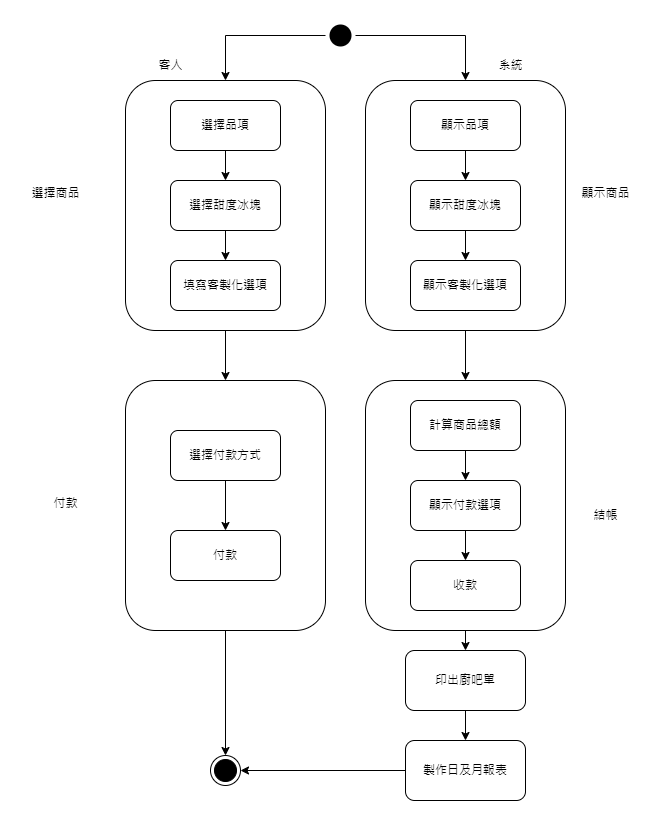

The diagram above was exported from draw.io. Its source (the exported page's mxGraphModel, read from the mxfile embedded in the PNG):
<mxGraphModel dx="1434" dy="746" grid="1" gridSize="10" guides="1" tooltips="1" connect="1" arrows="1" fold="1" page="1" pageScale="1" pageWidth="1169" pageHeight="827" math="0" shadow="0">
  <root>
    <mxCell id="0" />
    <mxCell id="1" parent="0" />
    <mxCell id="xFOqIU7OqWWkWUu6NvPd-22" style="edgeStyle=orthogonalEdgeStyle;rounded=0;orthogonalLoop=1;jettySize=auto;html=1;exitX=0;exitY=0.5;exitDx=0;exitDy=0;entryX=0.5;entryY=0;entryDx=0;entryDy=0;" edge="1" parent="1" source="xFOqIU7OqWWkWUu6NvPd-1" target="xFOqIU7OqWWkWUu6NvPd-4">
      <mxGeometry relative="1" as="geometry" />
    </mxCell>
    <mxCell id="xFOqIU7OqWWkWUu6NvPd-23" style="edgeStyle=orthogonalEdgeStyle;rounded=0;orthogonalLoop=1;jettySize=auto;html=1;exitX=1;exitY=0.5;exitDx=0;exitDy=0;entryX=0.5;entryY=0;entryDx=0;entryDy=0;" edge="1" parent="1" source="xFOqIU7OqWWkWUu6NvPd-1" target="xFOqIU7OqWWkWUu6NvPd-6">
      <mxGeometry relative="1" as="geometry" />
    </mxCell>
    <mxCell id="xFOqIU7OqWWkWUu6NvPd-1" value="" style="ellipse;html=1;shape=endState;fillColor=#000000;strokeColor=none;" vertex="1" parent="1">
      <mxGeometry x="460" y="20" width="30" height="30" as="geometry" />
    </mxCell>
    <mxCell id="xFOqIU7OqWWkWUu6NvPd-24" style="edgeStyle=orthogonalEdgeStyle;rounded=0;orthogonalLoop=1;jettySize=auto;html=1;exitX=0.5;exitY=0;exitDx=0;exitDy=0;entryX=0.5;entryY=0;entryDx=0;entryDy=0;" edge="1" parent="1" source="xFOqIU7OqWWkWUu6NvPd-4" target="xFOqIU7OqWWkWUu6NvPd-3">
      <mxGeometry relative="1" as="geometry" />
    </mxCell>
    <mxCell id="xFOqIU7OqWWkWUu6NvPd-38" style="edgeStyle=orthogonalEdgeStyle;rounded=0;orthogonalLoop=1;jettySize=auto;html=1;exitX=0.5;exitY=1;exitDx=0;exitDy=0;entryX=0.5;entryY=0;entryDx=0;entryDy=0;" edge="1" parent="1" source="xFOqIU7OqWWkWUu6NvPd-4" target="xFOqIU7OqWWkWUu6NvPd-18">
      <mxGeometry relative="1" as="geometry" />
    </mxCell>
    <mxCell id="xFOqIU7OqWWkWUu6NvPd-4" value="" style="rounded=1;whiteSpace=wrap;html=1;" vertex="1" parent="1">
      <mxGeometry x="260" y="80" width="200" height="250" as="geometry" />
    </mxCell>
    <mxCell id="xFOqIU7OqWWkWUu6NvPd-25" style="edgeStyle=orthogonalEdgeStyle;rounded=0;orthogonalLoop=1;jettySize=auto;html=1;exitX=0.5;exitY=1;exitDx=0;exitDy=0;" edge="1" parent="1" source="xFOqIU7OqWWkWUu6NvPd-3" target="xFOqIU7OqWWkWUu6NvPd-5">
      <mxGeometry relative="1" as="geometry" />
    </mxCell>
    <mxCell id="xFOqIU7OqWWkWUu6NvPd-3" value="選擇品項" style="rounded=1;whiteSpace=wrap;html=1;" vertex="1" parent="1">
      <mxGeometry x="305" y="100" width="110" height="50" as="geometry" />
    </mxCell>
    <mxCell id="xFOqIU7OqWWkWUu6NvPd-26" style="edgeStyle=orthogonalEdgeStyle;rounded=0;orthogonalLoop=1;jettySize=auto;html=1;exitX=0.5;exitY=1;exitDx=0;exitDy=0;" edge="1" parent="1" source="xFOqIU7OqWWkWUu6NvPd-5" target="xFOqIU7OqWWkWUu6NvPd-12">
      <mxGeometry relative="1" as="geometry" />
    </mxCell>
    <mxCell id="xFOqIU7OqWWkWUu6NvPd-5" value="選擇甜度冰塊" style="rounded=1;whiteSpace=wrap;html=1;" vertex="1" parent="1">
      <mxGeometry x="305" y="180" width="110" height="50" as="geometry" />
    </mxCell>
    <mxCell id="xFOqIU7OqWWkWUu6NvPd-39" style="edgeStyle=orthogonalEdgeStyle;rounded=0;orthogonalLoop=1;jettySize=auto;html=1;exitX=0.5;exitY=1;exitDx=0;exitDy=0;entryX=0.5;entryY=0;entryDx=0;entryDy=0;" edge="1" parent="1" source="xFOqIU7OqWWkWUu6NvPd-6" target="xFOqIU7OqWWkWUu6NvPd-14">
      <mxGeometry relative="1" as="geometry" />
    </mxCell>
    <mxCell id="xFOqIU7OqWWkWUu6NvPd-6" value="" style="rounded=1;whiteSpace=wrap;html=1;" vertex="1" parent="1">
      <mxGeometry x="500" y="80" width="200" height="250" as="geometry" />
    </mxCell>
    <mxCell id="xFOqIU7OqWWkWUu6NvPd-30" style="edgeStyle=orthogonalEdgeStyle;rounded=0;orthogonalLoop=1;jettySize=auto;html=1;exitX=0.5;exitY=1;exitDx=0;exitDy=0;" edge="1" parent="1" source="xFOqIU7OqWWkWUu6NvPd-7" target="xFOqIU7OqWWkWUu6NvPd-8">
      <mxGeometry relative="1" as="geometry" />
    </mxCell>
    <mxCell id="xFOqIU7OqWWkWUu6NvPd-7" value="顯示品項" style="rounded=1;whiteSpace=wrap;html=1;" vertex="1" parent="1">
      <mxGeometry x="545" y="100" width="110" height="50" as="geometry" />
    </mxCell>
    <mxCell id="xFOqIU7OqWWkWUu6NvPd-33" style="edgeStyle=orthogonalEdgeStyle;rounded=0;orthogonalLoop=1;jettySize=auto;html=1;exitX=0.5;exitY=1;exitDx=0;exitDy=0;" edge="1" parent="1" source="xFOqIU7OqWWkWUu6NvPd-8" target="xFOqIU7OqWWkWUu6NvPd-13">
      <mxGeometry relative="1" as="geometry" />
    </mxCell>
    <mxCell id="xFOqIU7OqWWkWUu6NvPd-8" value="顯示甜度冰塊" style="rounded=1;whiteSpace=wrap;html=1;" vertex="1" parent="1">
      <mxGeometry x="545" y="180" width="110" height="50" as="geometry" />
    </mxCell>
    <mxCell id="xFOqIU7OqWWkWUu6NvPd-12" value="填寫客製化選項" style="rounded=1;whiteSpace=wrap;html=1;" vertex="1" parent="1">
      <mxGeometry x="305" y="260" width="110" height="50" as="geometry" />
    </mxCell>
    <mxCell id="xFOqIU7OqWWkWUu6NvPd-13" value="顯示客製化選項" style="rounded=1;whiteSpace=wrap;html=1;" vertex="1" parent="1">
      <mxGeometry x="545" y="260" width="110" height="50" as="geometry" />
    </mxCell>
    <mxCell id="xFOqIU7OqWWkWUu6NvPd-51" style="edgeStyle=orthogonalEdgeStyle;rounded=0;orthogonalLoop=1;jettySize=auto;html=1;exitX=0.5;exitY=1;exitDx=0;exitDy=0;entryX=0.5;entryY=0;entryDx=0;entryDy=0;" edge="1" parent="1" source="xFOqIU7OqWWkWUu6NvPd-14" target="xFOqIU7OqWWkWUu6NvPd-49">
      <mxGeometry relative="1" as="geometry" />
    </mxCell>
    <mxCell id="xFOqIU7OqWWkWUu6NvPd-14" value="" style="rounded=1;whiteSpace=wrap;html=1;" vertex="1" parent="1">
      <mxGeometry x="500" y="380" width="200" height="250" as="geometry" />
    </mxCell>
    <mxCell id="xFOqIU7OqWWkWUu6NvPd-46" style="edgeStyle=orthogonalEdgeStyle;rounded=0;orthogonalLoop=1;jettySize=auto;html=1;exitX=0.5;exitY=1;exitDx=0;exitDy=0;entryX=0.5;entryY=0;entryDx=0;entryDy=0;" edge="1" parent="1" source="xFOqIU7OqWWkWUu6NvPd-15" target="xFOqIU7OqWWkWUu6NvPd-16">
      <mxGeometry relative="1" as="geometry" />
    </mxCell>
    <mxCell id="xFOqIU7OqWWkWUu6NvPd-15" value="計算商品總額" style="rounded=1;whiteSpace=wrap;html=1;" vertex="1" parent="1">
      <mxGeometry x="545" y="400" width="110" height="50" as="geometry" />
    </mxCell>
    <mxCell id="xFOqIU7OqWWkWUu6NvPd-47" style="edgeStyle=orthogonalEdgeStyle;rounded=0;orthogonalLoop=1;jettySize=auto;html=1;exitX=0.5;exitY=1;exitDx=0;exitDy=0;entryX=0.5;entryY=0;entryDx=0;entryDy=0;" edge="1" parent="1" source="xFOqIU7OqWWkWUu6NvPd-16" target="xFOqIU7OqWWkWUu6NvPd-17">
      <mxGeometry relative="1" as="geometry" />
    </mxCell>
    <mxCell id="xFOqIU7OqWWkWUu6NvPd-16" value="顯示付款選項" style="rounded=1;whiteSpace=wrap;html=1;" vertex="1" parent="1">
      <mxGeometry x="545" y="480" width="110" height="50" as="geometry" />
    </mxCell>
    <mxCell id="xFOqIU7OqWWkWUu6NvPd-17" value="收款" style="rounded=1;whiteSpace=wrap;html=1;" vertex="1" parent="1">
      <mxGeometry x="545" y="560" width="110" height="50" as="geometry" />
    </mxCell>
    <mxCell id="xFOqIU7OqWWkWUu6NvPd-61" style="edgeStyle=orthogonalEdgeStyle;rounded=0;orthogonalLoop=1;jettySize=auto;html=1;exitX=0.5;exitY=1;exitDx=0;exitDy=0;entryX=0.5;entryY=0;entryDx=0;entryDy=0;" edge="1" parent="1" source="xFOqIU7OqWWkWUu6NvPd-18" target="xFOqIU7OqWWkWUu6NvPd-60">
      <mxGeometry relative="1" as="geometry" />
    </mxCell>
    <mxCell id="xFOqIU7OqWWkWUu6NvPd-18" value="" style="rounded=1;whiteSpace=wrap;html=1;" vertex="1" parent="1">
      <mxGeometry x="260" y="380" width="200" height="250" as="geometry" />
    </mxCell>
    <mxCell id="xFOqIU7OqWWkWUu6NvPd-41" style="edgeStyle=orthogonalEdgeStyle;rounded=0;orthogonalLoop=1;jettySize=auto;html=1;exitX=0.5;exitY=1;exitDx=0;exitDy=0;entryX=0.5;entryY=0;entryDx=0;entryDy=0;" edge="1" parent="1" source="xFOqIU7OqWWkWUu6NvPd-19" target="xFOqIU7OqWWkWUu6NvPd-20">
      <mxGeometry relative="1" as="geometry" />
    </mxCell>
    <mxCell id="xFOqIU7OqWWkWUu6NvPd-19" value="選擇付款方式" style="rounded=1;whiteSpace=wrap;html=1;" vertex="1" parent="1">
      <mxGeometry x="305" y="430" width="110" height="50" as="geometry" />
    </mxCell>
    <mxCell id="xFOqIU7OqWWkWUu6NvPd-20" value="付款" style="rounded=1;whiteSpace=wrap;html=1;" vertex="1" parent="1">
      <mxGeometry x="305" y="530" width="110" height="50" as="geometry" />
    </mxCell>
    <mxCell id="xFOqIU7OqWWkWUu6NvPd-52" style="edgeStyle=orthogonalEdgeStyle;rounded=0;orthogonalLoop=1;jettySize=auto;html=1;exitX=0.5;exitY=1;exitDx=0;exitDy=0;entryX=0.5;entryY=0;entryDx=0;entryDy=0;" edge="1" parent="1" source="xFOqIU7OqWWkWUu6NvPd-49" target="xFOqIU7OqWWkWUu6NvPd-50">
      <mxGeometry relative="1" as="geometry" />
    </mxCell>
    <mxCell id="xFOqIU7OqWWkWUu6NvPd-49" value="印出廚吧單" style="rounded=1;whiteSpace=wrap;html=1;" vertex="1" parent="1">
      <mxGeometry x="540" y="650" width="120" height="60" as="geometry" />
    </mxCell>
    <mxCell id="xFOqIU7OqWWkWUu6NvPd-62" style="edgeStyle=orthogonalEdgeStyle;rounded=0;orthogonalLoop=1;jettySize=auto;html=1;exitX=0;exitY=0.5;exitDx=0;exitDy=0;entryX=1;entryY=0.5;entryDx=0;entryDy=0;" edge="1" parent="1" source="xFOqIU7OqWWkWUu6NvPd-50" target="xFOqIU7OqWWkWUu6NvPd-60">
      <mxGeometry relative="1" as="geometry" />
    </mxCell>
    <mxCell id="xFOqIU7OqWWkWUu6NvPd-50" value="製作日及月報表" style="rounded=1;whiteSpace=wrap;html=1;" vertex="1" parent="1">
      <mxGeometry x="540" y="740" width="120" height="60" as="geometry" />
    </mxCell>
    <mxCell id="xFOqIU7OqWWkWUu6NvPd-53" value="系統" style="text;html=1;align=center;verticalAlign=middle;resizable=0;points=[];autosize=1;strokeColor=none;fillColor=none;" vertex="1" parent="1">
      <mxGeometry x="620" y="50" width="50" height="30" as="geometry" />
    </mxCell>
    <mxCell id="xFOqIU7OqWWkWUu6NvPd-54" value="客人" style="text;html=1;align=center;verticalAlign=middle;resizable=0;points=[];autosize=1;strokeColor=none;fillColor=none;" vertex="1" parent="1">
      <mxGeometry x="280" y="50" width="50" height="30" as="geometry" />
    </mxCell>
    <mxCell id="xFOqIU7OqWWkWUu6NvPd-55" value="顯示商品" style="text;html=1;align=center;verticalAlign=middle;resizable=0;points=[];autosize=1;strokeColor=none;fillColor=none;" vertex="1" parent="1">
      <mxGeometry x="705" y="178" width="70" height="30" as="geometry" />
    </mxCell>
    <mxCell id="xFOqIU7OqWWkWUu6NvPd-56" value="選擇商品" style="text;html=1;align=center;verticalAlign=middle;resizable=0;points=[];autosize=1;strokeColor=none;fillColor=none;" vertex="1" parent="1">
      <mxGeometry x="155" y="178" width="70" height="30" as="geometry" />
    </mxCell>
    <mxCell id="xFOqIU7OqWWkWUu6NvPd-57" value="結帳" style="text;html=1;align=center;verticalAlign=middle;resizable=0;points=[];autosize=1;strokeColor=none;fillColor=none;" vertex="1" parent="1">
      <mxGeometry x="715" y="500" width="50" height="30" as="geometry" />
    </mxCell>
    <mxCell id="xFOqIU7OqWWkWUu6NvPd-58" value="付款" style="text;html=1;align=center;verticalAlign=middle;resizable=0;points=[];autosize=1;strokeColor=none;fillColor=none;" vertex="1" parent="1">
      <mxGeometry x="175" y="488" width="50" height="30" as="geometry" />
    </mxCell>
    <mxCell id="xFOqIU7OqWWkWUu6NvPd-60" value="" style="ellipse;html=1;shape=endState;fillColor=#000000;strokeColor=#000000;labelBorderColor=none;fontColor=none;noLabel=1;" vertex="1" parent="1">
      <mxGeometry x="345" y="755" width="30" height="30" as="geometry" />
    </mxCell>
  </root>
</mxGraphModel>